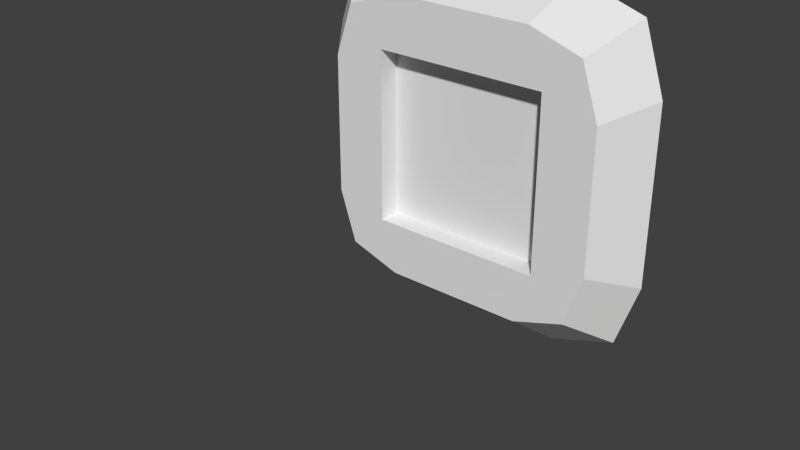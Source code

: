 # Source: lens.blend  (saved by Blender 2.67.0; exported with 4.5.12 LTS)
import bpy
from mathutils import Matrix  # noqa: F401  (used for matrix-valued properties, if any)

bpy.ops.wm.read_factory_settings(use_empty=True)
scene = bpy.context.scene
scene.name = 'Scene'

# ---- collections
col_collection_1 = bpy.data.collections.new('Collection 1'); scene.collection.children.link(col_collection_1)

# ---- world
world_world = bpy.data.worlds.new('World'); scene.world = world_world
world_world.color = (0.05088, 0.05088, 0.05088)
world_world.use_sun_shadow = False
world_world.sun_shadow_jitter_overblur = 0.0
world_world.cycles.sampling_method = 'MANUAL'
world_world.cycles.sample_map_resolution = 256

# ---- meshes
me_cube_000 = bpy.data.meshes.new('Cube.000')
me_cube_000.from_pydata([], [], [])
_uv = me_cube_000.uv_layers.new(name='UVMap')
_uv.uv.foreach_set('vector', [])
me_cube_000.use_remesh_preserve_volume = False
me_cube_000.use_remesh_preserve_attributes = False
me_cube_000.use_mirror_vertex_groups = False
me_cube_000.update()
me_cube_002 = bpy.data.meshes.new('Cube.002')
me_cube_002.from_pydata([(-0.18, 0.4099, 0.32), (-0.18, 0.4999, 0.32), (0.18, 0.4099, 0.32), (-0.18, 0.4099, 0.68), (-0.18, 0.4999, 0.68), (0.18, 0.4099, 0.68), (0.1457, 0.4099, 0.2086), (0.18, 0.4999, 0.14), (-0.18, 0.4999, 0.14), (-0.1457, 0.4099, 0.2086), (0.1457, 0.4099, 0.7914), (0.18, 0.4999, 0.86), (-0.18, 0.4999, 0.86), (-0.1457, 0.4099, 0.7914), (0.36, 0.4999, 0.32), (0.2914, 0.4099, 0.3543), (0.36, 0.4999, 0.68), (0.2914, 0.4099, 0.6457), (0.255, 0.4099, 0.245), (0.315, 0.4999, 0.185), (0.255, 0.4099, 0.755), (0.315, 0.4999, 0.815), (-0.2914, 0.4099, 0.3543), (-0.36, 0.4999, 0.32), (-0.2914, 0.4099, 0.6457), (-0.36, 0.4999, 0.68), (-0.315, 0.4999, 0.185), (-0.255, 0.4099, 0.245), (-0.315, 0.4999, 0.815), (-0.255, 0.4099, 0.755), (0.18, 0.4999, 0.32), (0.18, 0.4999, 0.68), (-0.18, 0.4549, 0.32), (0.18, 0.4549, 0.32), (-0.18, 0.4549, 0.68), (0.18, 0.4549, 0.68)], [], [(13, 12, 28, 29), (6, 7, 19, 18), (2, 5, 31, 30), (3, 5, 10, 13), (0, 3, 24, 22), (9, 8, 7, 6), (9, 0, 22, 27), (2, 6, 18, 15), (10, 11, 12, 13), (2, 0, 9, 6), (16, 17, 15, 14), (14, 15, 18, 19), (17, 16, 21, 20), (10, 5, 17, 20), (5, 2, 15, 17), (11, 10, 20, 21), (24, 25, 23, 22), (22, 23, 26, 27), (25, 24, 29, 28), (12, 4, 25, 28), (1, 8, 26, 23), (8, 9, 27, 26), (3, 13, 29, 24), (4, 1, 23, 25), (35, 34, 32, 33), (31, 11, 21, 16), (31, 4, 12, 11), (1, 30, 7, 8), (30, 31, 16, 14), (7, 30, 14, 19), (5, 3, 4, 31), (3, 0, 1, 4), (0, 2, 30, 1)])
_uv = me_cube_002.uv_layers.new(name='UVMap')
_uv.uv.foreach_set('vector', [-0.08849, 0.6972, -0.08849, 0.9923, -0.5312, 0.9923, -0.5312, 0.6972, 1.092, 0.6972, 1.092, 0.9923, 1.535, 0.9923, 1.535, 0.6972, 0.3027, 0.2688, 0.3027, 0.4688, 0.3527, 0.4688, 0.3527, 0.2688, 0.1262, 0.4688, 0.3262, 0.4688, 0.3072, 0.5307, 0.1452, 0.5307, 0.1262, 0.2688, 0.1262, 0.4688, 0.06428, 0.4498, 0.06428, 0.2879, -0.08849, 0.6972, -0.08849, 0.9923, 1.092, 0.9923, 1.092, 0.6972, 0.1452, 0.2069, 0.1262, 0.2688, 0.06428, 0.2879, 0.08452, 0.2271, 0.3262, 0.2688, 0.3072, 0.2069, 0.3679, 0.2271, 0.3881, 0.2879, 1.092, 0.6972, 1.092, 0.9923, -0.08849, 0.9923, -0.08849, 0.6972, 0.3262, 0.2688, 0.1262, 0.2688, 0.1452, 0.2069, 0.3072, 0.2069, 0.07872, 1.002, 0.07872, 0.6913, 1.322, 0.6913, 1.322, 1.002, 1.322, 1.002, 1.322, 0.6913, 1.788, 0.6913, 1.788, 1.002, 0.07872, 0.6913, 0.07872, 1.002, -0.3875, 1.002, -0.3875, 0.6913, 0.3072, 0.5307, 0.3262, 0.4688, 0.3881, 0.4498, 0.3679, 0.5105, 0.3262, 0.4688, 0.3262, 0.2688, 0.3881, 0.2879, 0.3881, 0.4498, 1.092, 0.9923, 1.092, 0.6972, 1.535, 0.6972, 1.535, 0.9923, 0.07872, 0.6913, 0.07872, 1.002, 1.322, 1.002, 1.322, 0.6913, 1.322, 0.6913, 1.322, 1.002, 1.788, 1.002, 1.788, 0.6913, 0.07872, 1.002, 0.07872, 0.6913, -0.3875, 0.6913, -0.3875, 1.002, 0.1262, 0.5688, 0.1262, 0.4688, 0.0262, 0.4688, 0.0512, 0.5438, 0.1262, 0.2688, 0.1262, 0.1688, 0.0512, 0.1938, 0.0262, 0.2688, -0.08849, 0.9923, -0.08849, 0.6972, -0.5312, 0.6972, -0.5312, 0.9923, 0.1262, 0.4688, 0.1452, 0.5307, 0.08452, 0.5105, 0.06428, 0.4498, 0.1262, 0.4688, 0.1262, 0.2688, 0.0262, 0.2688, 0.0262, 0.4688, 0.9615, 0.5887, 0.5324, 0.5887, 0.5324, 0.1597, 0.9615, 0.1597, 0.3262, 0.4688, 0.3262, 0.5688, 0.4012, 0.5438, 0.4262, 0.4688, 0.3262, 0.4688, 0.1262, 0.4688, 0.1262, 0.5688, 0.3262, 0.5688, 0.1262, 0.2688, 0.3262, 0.2688, 0.3262, 0.1688, 0.1262, 0.1688, 0.3262, 0.2688, 0.3262, 0.4688, 0.4262, 0.4688, 0.4262, 0.2688, 0.3262, 0.1688, 0.3262, 0.2688, 0.4262, 0.2688, 0.4012, 0.1938, 0.3262, 0.3188, 0.1262, 0.3188, 0.1262, 0.3688, 0.3262, 0.3688, 0.3027, 0.4742, 0.3027, 0.2742, 0.3527, 0.2742, 0.3527, 0.4742, 0.1262, 0.3188, 0.3262, 0.3188, 0.3262, 0.3688, 0.1262, 0.3688])
me_cube_002.use_remesh_preserve_volume = False
me_cube_002.use_remesh_preserve_attributes = False
me_cube_002.use_mirror_vertex_groups = False
me_cube_002.update()

# ---- objects
ob_cube_001 = bpy.data.objects.new('Cube.001', me_cube_000)
ob_cube = bpy.data.objects.new('Cube', me_cube_002)

# ---- transforms, parenting, visibility, modifiers, constraints
ob_cube_001.location = (0.0, 0.0, 0.0)
ob_cube_001.lineart.crease_threshold = 0.0
ob_cube.location = (0.0, 0.0, 0.0)
ob_cube.lineart.crease_threshold = 0.0

# ---- collection membership
col_collection_1.objects.link(ob_cube_001)
col_collection_1.objects.link(ob_cube)

# ---- scene / render settings (as saved in the file)
scene.frame_start = 1; scene.frame_end = 250; scene.frame_set(1)
scene.render.engine = 'BLENDER_EEVEE_NEXT'
scene.render.image_settings.color_mode = 'RGB'
scene.render.image_settings.compression = 90
scene.render.resolution_percentage = 50
scene.render.dither_intensity = 0.0
scene.cycles.use_denoising = False
scene.cycles.samples = 10
scene.cycles.sampling_pattern = 'TABULATED_SOBOL'
scene.cycles.light_sampling_threshold = 0.0
scene.cycles.use_adaptive_sampling = False
scene.cycles.use_light_tree = False
scene.cycles.blur_glossy = 0.0
scene.cycles.volume_bounces = 1
scene.cycles.pixel_filter_type = 'GAUSSIAN'
scene.cycles.sample_clamp_indirect = 0.0
scene.view_settings.view_transform = 'Standard'
bpy.context.view_layer.update()

# ---- added for rendering (the .blend has no active camera and no usable light): camera, sun
cam_auto = bpy.data.cameras.new('AutoCamera')
cam_auto.lens = 50.0
cam_auto.sensor_width = 36.0
cam_auto.clip_end = 1000.0
ob_auto_camera = bpy.data.objects.new('AutoCamera', cam_auto)
scene.collection.objects.link(ob_auto_camera)
ob_auto_camera.location = (1.13615, -1.11342, 1.33892)
ob_auto_camera.rotation_euler = (1.09748, -7.21219e-08, 0.694738)
scene.camera = ob_auto_camera
light_auto_sun = bpy.data.lights.new('AutoSun', 'SUN')
light_auto_sun.energy = 3.0
light_auto_sun.angle = 0.0523599
ob_auto_sun = bpy.data.objects.new('AutoSun', light_auto_sun)
scene.collection.objects.link(ob_auto_sun)
ob_auto_sun.rotation_euler = (0.872665, 0.174533, 0.523599)
bpy.context.view_layer.update()
